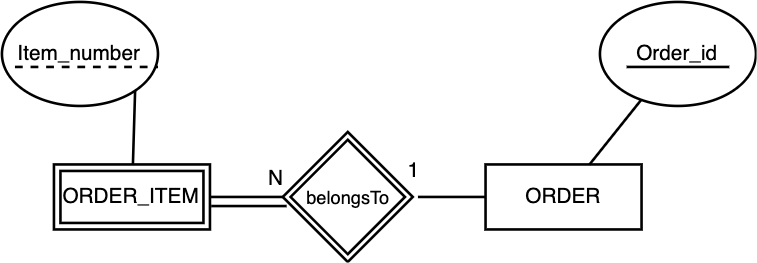

The diagram above was exported from draw.io. Its source (the exported page's mxGraphModel, read from the mxfile embedded in the PNG):
<mxGraphModel dx="932" dy="590" grid="1" gridSize="10" guides="1" tooltips="1" connect="1" arrows="1" fold="1" page="1" pageScale="1" pageWidth="827" pageHeight="1169" math="0" shadow="0">
  <root>
    <mxCell id="0" />
    <mxCell id="1" parent="0" />
    <mxCell id="yVpLkVPkTYECUh8DkX4--49" value="ORDER_ITEM" style="html=1;fillColor=none;fontSize=16;strokeWidth=2;" parent="1" vertex="1">
      <mxGeometry x="100" y="165" width="120" height="50" as="geometry" />
    </mxCell>
    <mxCell id="yVpLkVPkTYECUh8DkX4--50" value="ORDER" style="html=1;fillColor=none;fontSize=16;strokeWidth=2;" parent="1" vertex="1">
      <mxGeometry x="432" y="165" width="120" height="50" as="geometry" />
    </mxCell>
    <mxCell id="yVpLkVPkTYECUh8DkX4--52" value="" style="endArrow=none;html=1;exitX=1;exitY=0.5;exitDx=0;exitDy=0;endFill=0;strokeWidth=2;" parent="1" source="yVpLkVPkTYECUh8DkX4--49" edge="1">
      <mxGeometry width="50" height="50" relative="1" as="geometry">
        <mxPoint x="200.65584549074356" y="-1.0416721678151362" as="sourcePoint" />
        <mxPoint x="276" y="190" as="targetPoint" />
      </mxGeometry>
    </mxCell>
    <mxCell id="yVpLkVPkTYECUh8DkX4--53" value="" style="endArrow=none;html=1;entryX=0;entryY=0.5;entryDx=0;entryDy=0;endFill=0;strokeWidth=2;" parent="1" target="yVpLkVPkTYECUh8DkX4--50" edge="1">
      <mxGeometry width="50" height="50" relative="1" as="geometry">
        <mxPoint x="380" y="190" as="sourcePoint" />
        <mxPoint x="286" y="200" as="targetPoint" />
      </mxGeometry>
    </mxCell>
    <mxCell id="yVpLkVPkTYECUh8DkX4--54" value="N" style="text;html=1;strokeColor=none;fillColor=none;align=center;verticalAlign=middle;whiteSpace=wrap;rounded=0;fontSize=16;" parent="1" vertex="1">
      <mxGeometry x="255.5" y="165" width="30" height="20" as="geometry" />
    </mxCell>
    <mxCell id="yVpLkVPkTYECUh8DkX4--55" value="1" style="text;html=1;strokeColor=none;fillColor=none;align=center;verticalAlign=middle;whiteSpace=wrap;rounded=0;fontSize=16;" parent="1" vertex="1">
      <mxGeometry x="361" y="159" width="30" height="20" as="geometry" />
    </mxCell>
    <mxCell id="yVpLkVPkTYECUh8DkX4--85" value="" style="endArrow=none;html=1;fontSize=16;exitX=1.008;exitY=0.64;exitDx=0;exitDy=0;exitPerimeter=0;entryX=0.03;entryY=0.57;entryDx=0;entryDy=0;entryPerimeter=0;strokeWidth=2;" parent="1" source="yVpLkVPkTYECUh8DkX4--49" edge="1">
      <mxGeometry width="50" height="50" relative="1" as="geometry">
        <mxPoint x="100" y="310" as="sourcePoint" />
        <mxPoint x="279" y="197" as="targetPoint" />
      </mxGeometry>
    </mxCell>
    <mxCell id="EjpCjhPaOvOUeDA_U7KI-2" value="Item_number" style="ellipse;whiteSpace=wrap;html=1;strokeWidth=2;fillColor=none;fontSize=16;" parent="1" vertex="1">
      <mxGeometry x="60" y="40" width="120" height="80" as="geometry" />
    </mxCell>
    <mxCell id="EjpCjhPaOvOUeDA_U7KI-3" value="Order_id" style="ellipse;whiteSpace=wrap;html=1;strokeWidth=2;fillColor=none;fontSize=16;fontStyle=0" parent="1" vertex="1">
      <mxGeometry x="520" y="40" width="120" height="80" as="geometry" />
    </mxCell>
    <mxCell id="EjpCjhPaOvOUeDA_U7KI-4" value="" style="endArrow=none;html=1;strokeWidth=2;fontSize=16;" parent="1" source="yVpLkVPkTYECUh8DkX4--50" target="EjpCjhPaOvOUeDA_U7KI-3" edge="1">
      <mxGeometry width="50" height="50" relative="1" as="geometry">
        <mxPoint x="60" y="310" as="sourcePoint" />
        <mxPoint x="110" y="260" as="targetPoint" />
      </mxGeometry>
    </mxCell>
    <mxCell id="EjpCjhPaOvOUeDA_U7KI-5" value="" style="endArrow=none;html=1;strokeWidth=2;fontSize=16;entryX=1;entryY=1;entryDx=0;entryDy=0;" parent="1" source="yVpLkVPkTYECUh8DkX4--49" target="EjpCjhPaOvOUeDA_U7KI-2" edge="1">
      <mxGeometry width="50" height="50" relative="1" as="geometry">
        <mxPoint x="522" y="175" as="sourcePoint" />
        <mxPoint x="561.7647058823529" y="125.29411764705878" as="targetPoint" />
      </mxGeometry>
    </mxCell>
    <mxCell id="EjpCjhPaOvOUeDA_U7KI-7" value="belongsTo" style="shape=rhombus;double=1;strokeWidth=2;fontSize=17;perimeter=rhombusPerimeter;whiteSpace=wrap;html=1;align=center;fontSize=14;fillColor=none;" parent="1" vertex="1">
      <mxGeometry x="276" y="140" width="100" height="100" as="geometry" />
    </mxCell>
    <mxCell id="EjpCjhPaOvOUeDA_U7KI-8" value="" style="endArrow=none;dashed=1;html=1;strokeWidth=2;fontSize=16;entryX=1;entryY=0.625;entryDx=0;entryDy=0;entryPerimeter=0;" parent="1" target="EjpCjhPaOvOUeDA_U7KI-2" edge="1">
      <mxGeometry width="50" height="50" relative="1" as="geometry">
        <mxPoint x="70" y="90" as="sourcePoint" />
        <mxPoint x="120" y="90" as="targetPoint" />
      </mxGeometry>
    </mxCell>
    <mxCell id="EjpCjhPaOvOUeDA_U7KI-9" value="" style="endArrow=none;html=1;strokeWidth=2;fontSize=16;" parent="1" edge="1">
      <mxGeometry width="50" height="50" relative="1" as="geometry">
        <mxPoint x="540.5" y="90" as="sourcePoint" />
        <mxPoint x="619.5" y="90" as="targetPoint" />
      </mxGeometry>
    </mxCell>
    <mxCell id="CmdlGl-ZGvLG8s_al1Vw-1" value="" style="rounded=0;whiteSpace=wrap;html=1;strokeColor=#000000;strokeWidth=2;fillColor=none;gradientColor=none;fontSize=18;" vertex="1" parent="1">
      <mxGeometry x="105" y="170" width="110" height="40" as="geometry" />
    </mxCell>
  </root>
</mxGraphModel>